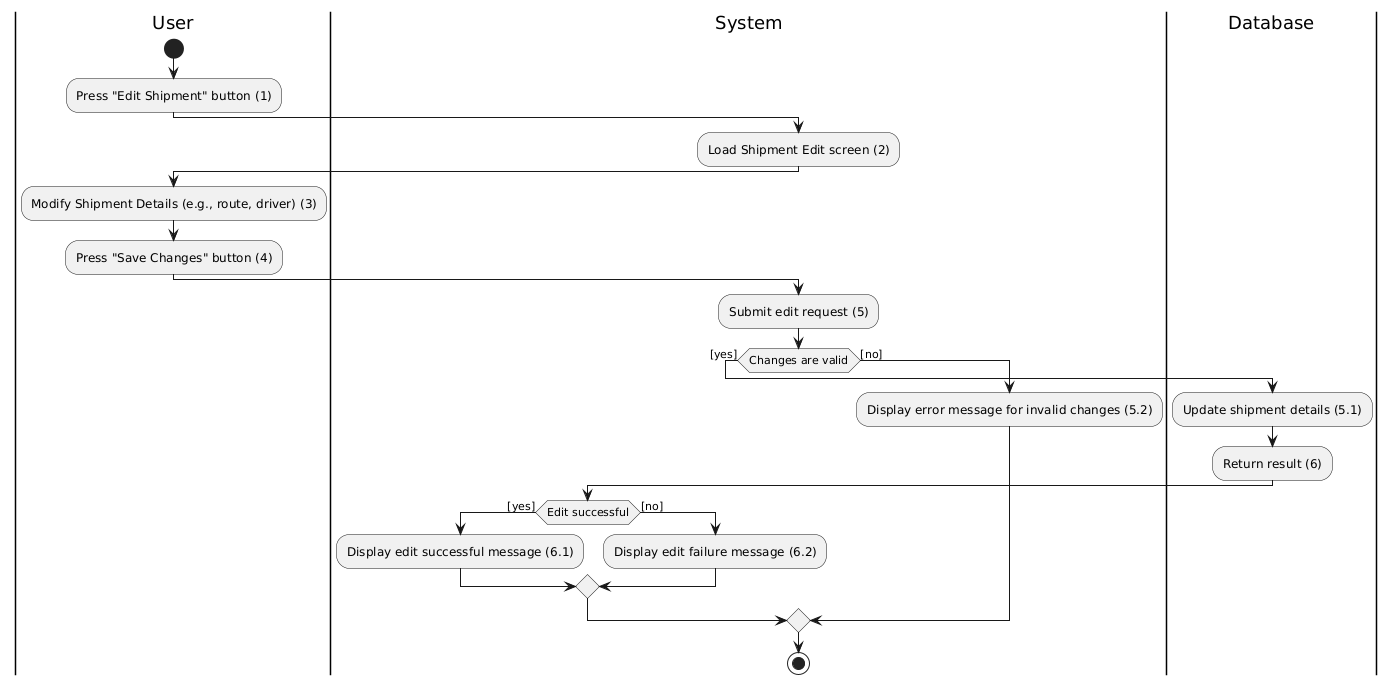

The diagram above was rendered by PlantUML. Its source (embedded in the PNG):
@startuml
|User|
start
:Press "Edit Shipment" button (1);
|System|
:Load Shipment Edit screen (2);
|User|
:Modify Shipment Details (e.g., route, driver) (3);
:Press "Save Changes" button (4);

|System|
:Submit edit request (5);
if (Changes are valid) then ([yes])
    |Database|
    :Update shipment details (5.1);
    :Return result (6);
    |System|
    if (Edit successful) then ([yes])
      :Display edit successful message (6.1);
    else ([no])
      :Display edit failure message (6.2);
    endif
else ([no])
    :Display error message for invalid changes (5.2);
endif

stop
@enduml